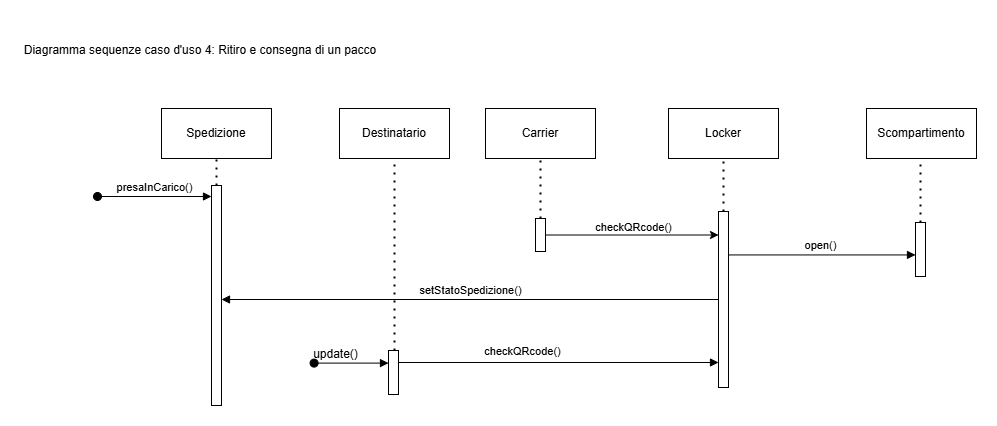

The diagram above was exported from draw.io. Its source (the exported page's mxGraphModel, read from the mxfile embedded in the PNG):
<mxGraphModel dx="995" dy="465" grid="1" gridSize="11" guides="1" tooltips="1" connect="1" arrows="1" fold="1" page="1" pageScale="1" pageWidth="1600" pageHeight="1200" math="0" shadow="0">
  <root>
    <mxCell id="0" />
    <mxCell id="1" parent="0" />
    <mxCell id="fugwToht2Q8O2Ur1s491-1" value="Diagramma sequenze caso d'uso 4: Ritiro e consegna di un pacco" style="text;html=1;align=center;verticalAlign=middle;whiteSpace=wrap;rounded=0;" parent="1" vertex="1">
      <mxGeometry x="33" width="360" height="60" as="geometry" />
    </mxCell>
    <mxCell id="L1HGZBEpRnOYNBthKAzS-1" value="Carrier" style="html=1;whiteSpace=wrap;" parent="1" vertex="1">
      <mxGeometry x="498" y="88" width="110" height="50" as="geometry" />
    </mxCell>
    <mxCell id="L1HGZBEpRnOYNBthKAzS-3" value="Spedizione" style="html=1;whiteSpace=wrap;" parent="1" vertex="1">
      <mxGeometry x="174" y="88" width="110" height="50" as="geometry" />
    </mxCell>
    <mxCell id="DOVyFc-RztVe9esLwrtM-1" value="Locker" style="html=1;whiteSpace=wrap;" parent="1" vertex="1">
      <mxGeometry x="681" y="88" width="110" height="50" as="geometry" />
    </mxCell>
    <mxCell id="DOVyFc-RztVe9esLwrtM-3" value="" style="html=1;points=[[0,0,0,0,5],[0,1,0,0,-5],[1,0,0,0,5],[1,1,0,0,-5]];perimeter=orthogonalPerimeter;outlineConnect=0;targetShapes=umlLifeline;portConstraint=eastwest;newEdgeStyle={&quot;curved&quot;:0,&quot;rounded&quot;:0};" parent="1" vertex="1">
      <mxGeometry x="731" y="191" width="10" height="176" as="geometry" />
    </mxCell>
    <mxCell id="DOVyFc-RztVe9esLwrtM-6" value="" style="html=1;points=[[0,0,0,0,5],[0,1,0,0,-5],[1,0,0,0,5],[1,1,0,0,-5]];perimeter=orthogonalPerimeter;outlineConnect=0;targetShapes=umlLifeline;portConstraint=eastwest;newEdgeStyle={&quot;curved&quot;:0,&quot;rounded&quot;:0};" parent="1" vertex="1">
      <mxGeometry x="224" y="165" width="10" height="220" as="geometry" />
    </mxCell>
    <mxCell id="DOVyFc-RztVe9esLwrtM-7" value="" style="html=1;points=[[0,0,0,0,5],[0,1,0,0,-5],[1,0,0,0,5],[1,1,0,0,-5]];perimeter=orthogonalPerimeter;outlineConnect=0;targetShapes=umlLifeline;portConstraint=eastwest;newEdgeStyle={&quot;curved&quot;:0,&quot;rounded&quot;:0};" parent="1" vertex="1">
      <mxGeometry x="548" y="198" width="10" height="33" as="geometry" />
    </mxCell>
    <mxCell id="DOVyFc-RztVe9esLwrtM-8" value="" style="endArrow=none;dashed=1;html=1;dashPattern=1 3;strokeWidth=2;rounded=0;entryX=0.5;entryY=1;entryDx=0;entryDy=0;" parent="1" source="DOVyFc-RztVe9esLwrtM-7" target="L1HGZBEpRnOYNBthKAzS-1" edge="1">
      <mxGeometry width="50" height="50" relative="1" as="geometry">
        <mxPoint x="553" y="154" as="sourcePoint" />
        <mxPoint x="746" y="253" as="targetPoint" />
      </mxGeometry>
    </mxCell>
    <mxCell id="DOVyFc-RztVe9esLwrtM-9" value="" style="endArrow=none;dashed=1;html=1;dashPattern=1 3;strokeWidth=2;rounded=0;" parent="1" source="DOVyFc-RztVe9esLwrtM-6" target="L1HGZBEpRnOYNBthKAzS-3" edge="1">
      <mxGeometry width="50" height="50" relative="1" as="geometry">
        <mxPoint x="229" y="154" as="sourcePoint" />
        <mxPoint x="279" y="198" as="targetPoint" />
        <Array as="points" />
      </mxGeometry>
    </mxCell>
    <mxCell id="DOVyFc-RztVe9esLwrtM-11" value="" style="endArrow=none;dashed=1;html=1;dashPattern=1 3;strokeWidth=2;rounded=0;entryX=0.5;entryY=1;entryDx=0;entryDy=0;" parent="1" source="DOVyFc-RztVe9esLwrtM-3" target="DOVyFc-RztVe9esLwrtM-1" edge="1">
      <mxGeometry width="50" height="50" relative="1" as="geometry">
        <mxPoint x="725" y="248" as="sourcePoint" />
        <mxPoint x="736" y="143" as="targetPoint" />
      </mxGeometry>
    </mxCell>
    <mxCell id="DOVyFc-RztVe9esLwrtM-16" value="Destinatario" style="html=1;whiteSpace=wrap;" parent="1" vertex="1">
      <mxGeometry x="352" y="88" width="110" height="50" as="geometry" />
    </mxCell>
    <mxCell id="DOVyFc-RztVe9esLwrtM-17" value="" style="html=1;points=[[0,0,0,0,5],[0,1,0,0,-5],[1,0,0,0,5],[1,1,0,0,-5]];perimeter=orthogonalPerimeter;outlineConnect=0;targetShapes=umlLifeline;portConstraint=eastwest;newEdgeStyle={&quot;curved&quot;:0,&quot;rounded&quot;:0};" parent="1" vertex="1">
      <mxGeometry x="401" y="330" width="10" height="44" as="geometry" />
    </mxCell>
    <mxCell id="DOVyFc-RztVe9esLwrtM-18" value="" style="endArrow=none;dashed=1;html=1;dashPattern=1 3;strokeWidth=2;rounded=0;entryX=0.5;entryY=1;entryDx=0;entryDy=0;" parent="1" source="DOVyFc-RztVe9esLwrtM-17" target="DOVyFc-RztVe9esLwrtM-16" edge="1">
      <mxGeometry width="50" height="50" relative="1" as="geometry">
        <mxPoint x="506" y="154" as="sourcePoint" />
        <mxPoint x="699" y="253" as="targetPoint" />
      </mxGeometry>
    </mxCell>
    <mxCell id="DOVyFc-RztVe9esLwrtM-19" value="presaInCarico&lt;span style=&quot;background-color: light-dark(#ffffff, var(--ge-dark-color, #121212)); color: light-dark(rgb(0, 0, 0), rgb(255, 255, 255));&quot;&gt;()&lt;/span&gt;" style="html=1;verticalAlign=bottom;startArrow=oval;startFill=1;endArrow=block;startSize=8;curved=0;rounded=0;" parent="1" target="DOVyFc-RztVe9esLwrtM-6" edge="1">
      <mxGeometry width="60" relative="1" as="geometry">
        <mxPoint x="110" y="176" as="sourcePoint" />
        <mxPoint x="220" y="188" as="targetPoint" />
      </mxGeometry>
    </mxCell>
    <mxCell id="jTDgDDA8BBJbns7KssLH-1" value="Scompartimento" style="html=1;whiteSpace=wrap;" parent="1" vertex="1">
      <mxGeometry x="879" y="88" width="110" height="50" as="geometry" />
    </mxCell>
    <mxCell id="jTDgDDA8BBJbns7KssLH-2" value="" style="html=1;points=[[0,0,0,0,5],[0,1,0,0,-5],[1,0,0,0,5],[1,1,0,0,-5]];perimeter=orthogonalPerimeter;outlineConnect=0;targetShapes=umlLifeline;portConstraint=eastwest;newEdgeStyle={&quot;curved&quot;:0,&quot;rounded&quot;:0};" parent="1" vertex="1">
      <mxGeometry x="928" y="202" width="10" height="54" as="geometry" />
    </mxCell>
    <mxCell id="jTDgDDA8BBJbns7KssLH-3" value="" style="endArrow=none;dashed=1;html=1;dashPattern=1 3;strokeWidth=2;rounded=0;entryX=0.5;entryY=1;entryDx=0;entryDy=0;" parent="1" source="jTDgDDA8BBJbns7KssLH-2" edge="1">
      <mxGeometry width="50" height="50" relative="1" as="geometry">
        <mxPoint x="900" y="248" as="sourcePoint" />
        <mxPoint x="933" y="138" as="targetPoint" />
      </mxGeometry>
    </mxCell>
    <mxCell id="ZUA3moV_pyO2VbwmwKL3-1" value="" style="endArrow=classic;html=1;rounded=0;" parent="1" source="DOVyFc-RztVe9esLwrtM-7" target="DOVyFc-RztVe9esLwrtM-3" edge="1">
      <mxGeometry width="50" height="50" relative="1" as="geometry">
        <mxPoint x="542" y="216" as="sourcePoint" />
        <mxPoint x="864" y="215.5" as="targetPoint" />
      </mxGeometry>
    </mxCell>
    <mxCell id="jGbrVB5xEE8A3aMGN_Dc-1" value="open()" style="html=1;verticalAlign=bottom;endArrow=block;curved=0;rounded=0;" parent="1" target="jTDgDDA8BBJbns7KssLH-2" edge="1">
      <mxGeometry x="-0.0102" width="80" relative="1" as="geometry">
        <mxPoint x="741" y="234.44" as="sourcePoint" />
        <mxPoint x="943" y="234.44" as="targetPoint" />
        <mxPoint x="-1" as="offset" />
      </mxGeometry>
    </mxCell>
    <mxCell id="jGbrVB5xEE8A3aMGN_Dc-2" value="&lt;span style=&quot;color: rgba(0, 0, 0, 0); font-family: monospace; font-size: 0px; text-align: start; background-color: rgb(251, 251, 251);&quot;&gt;%3CmxGraphModel%3E%3Croot%3E%3CmxCell%20id%3D%220%22%2F%3E%3CmxCell%20id%3D%221%22%20parent%3D%220%22%2F%3E%3CmxCell%20id%3D%222%22%20value%3D%22apriScompartimento()%22%20style%3D%22html%3D1%3BverticalAlign%3Dbottom%3BendArrow%3Dblock%3Bcurved%3D0%3Brounded%3D0%3B%22%20edge%3D%221%22%20parent%3D%221%22%3E%3CmxGeometry%20width%3D%2280%22%20relative%3D%221%22%20as%3D%22geometry%22%3E%3CmxPoint%20x%3D%22805%22%20y%3D%22220%22%20as%3D%22sourcePoint%22%2F%3E%3CmxPoint%20x%3D%221001%22%20y%3D%22220%22%20as%3D%22targetPoint%22%2F%3E%3C%2FmxGeometry%3E%3C%2FmxCell%3E%3C%2Froot%3E%3C%2FmxGraphModel%3E&lt;/span&gt;" style="html=1;verticalAlign=bottom;endArrow=block;curved=0;rounded=0;" parent="1" target="DOVyFc-RztVe9esLwrtM-3" edge="1">
      <mxGeometry x="0.102" y="11" width="80" relative="1" as="geometry">
        <mxPoint x="411" y="342" as="sourcePoint" />
        <mxPoint x="707" y="341" as="targetPoint" />
        <mxPoint x="1" as="offset" />
        <Array as="points" />
      </mxGeometry>
    </mxCell>
    <mxCell id="jGbrVB5xEE8A3aMGN_Dc-3" value="checkQRcode()" style="edgeLabel;html=1;align=center;verticalAlign=middle;resizable=0;points=[];" parent="jGbrVB5xEE8A3aMGN_Dc-2" vertex="1" connectable="0">
      <mxGeometry x="0.1045" y="15" relative="1" as="geometry">
        <mxPoint x="-53" y="4" as="offset" />
      </mxGeometry>
    </mxCell>
    <mxCell id="_3cf7byC6uKg0anOrwfV-1" value="checkQRcode()" style="edgeLabel;html=1;align=center;verticalAlign=middle;resizable=0;points=[];" parent="1" connectable="0" vertex="1">
      <mxGeometry x="646" y="206.5" as="geometry" />
    </mxCell>
    <mxCell id="KDt9zO4S_t7W_wOlxbkF-6" value="setStatoSpedizione()" style="html=1;verticalAlign=bottom;endArrow=block;curved=0;rounded=0;" parent="1" source="DOVyFc-RztVe9esLwrtM-3" target="DOVyFc-RztVe9esLwrtM-6" edge="1">
      <mxGeometry width="80" relative="1" as="geometry">
        <mxPoint x="451" y="264" as="sourcePoint" />
        <mxPoint x="531" y="264" as="targetPoint" />
      </mxGeometry>
    </mxCell>
    <mxCell id="fZkekPOyZ1BYHM5MjUvg-1" value="" style="html=1;verticalAlign=bottom;startArrow=oval;startFill=1;endArrow=block;startSize=8;curved=0;rounded=0;exitX=0.115;exitY=0.897;exitDx=0;exitDy=0;exitPerimeter=0;" parent="1" edge="1">
      <mxGeometry width="60" relative="1" as="geometry">
        <mxPoint x="326.5899999999999" y="342.601" as="sourcePoint" />
        <mxPoint x="401" y="342.601" as="targetPoint" />
      </mxGeometry>
    </mxCell>
    <mxCell id="fZkekPOyZ1BYHM5MjUvg-2" value="update()" style="text;html=1;align=center;verticalAlign=middle;resizable=0;points=[];autosize=1;strokeColor=none;fillColor=none;" parent="1" vertex="1">
      <mxGeometry x="315" y="317" width="66" height="33" as="geometry" />
    </mxCell>
  </root>
</mxGraphModel>